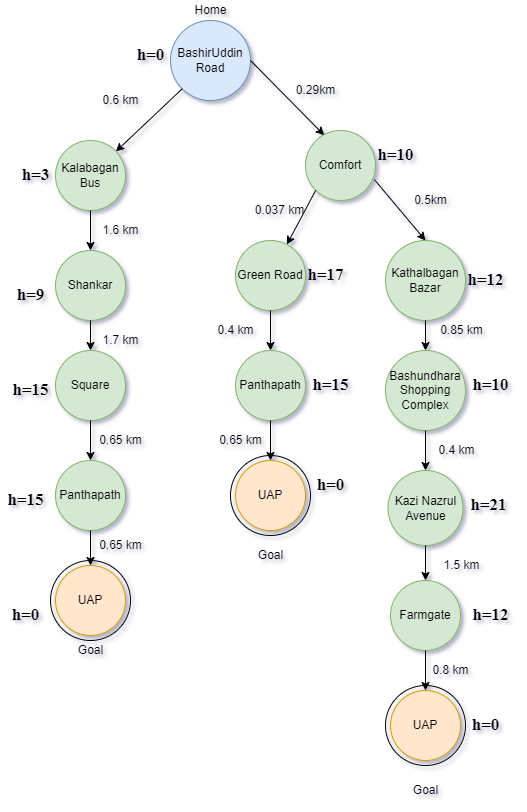

The diagram above was exported from draw.io. Its source (the exported page's mxGraphModel, read from the mxfile embedded in the PNG):
<mxGraphModel dx="868" dy="460" grid="1" gridSize="10" guides="1" tooltips="1" connect="1" arrows="1" fold="1" page="1" pageScale="1" pageWidth="850" pageHeight="1100" math="0" shadow="0">
  <root>
    <mxCell id="0" />
    <mxCell id="1" parent="0" />
    <mxCell id="LoeDjG8N36tN9gczfSaU-2" value="Kalabagan Bus" style="ellipse;whiteSpace=wrap;html=1;aspect=fixed;fillColor=#d5e8d4;strokeColor=#82b366;" vertex="1" parent="1">
      <mxGeometry x="270" y="170" width="70" height="70" as="geometry" />
    </mxCell>
    <mxCell id="LoeDjG8N36tN9gczfSaU-4" value="BashirUddin Road" style="ellipse;whiteSpace=wrap;html=1;aspect=fixed;fillColor=#dae8fc;strokeColor=#6c8ebf;" vertex="1" parent="1">
      <mxGeometry x="385" y="50" width="80" height="80" as="geometry" />
    </mxCell>
    <mxCell id="LoeDjG8N36tN9gczfSaU-5" value="Comfort" style="ellipse;whiteSpace=wrap;html=1;aspect=fixed;fillColor=#d5e8d4;strokeColor=#82b366;" vertex="1" parent="1">
      <mxGeometry x="520" y="160" width="70" height="70" as="geometry" />
    </mxCell>
    <mxCell id="LoeDjG8N36tN9gczfSaU-6" value="Shankar" style="ellipse;whiteSpace=wrap;html=1;aspect=fixed;fillColor=#d5e8d4;strokeColor=#82b366;" vertex="1" parent="1">
      <mxGeometry x="270" y="280" width="70" height="70" as="geometry" />
    </mxCell>
    <mxCell id="LoeDjG8N36tN9gczfSaU-7" value="Square" style="ellipse;whiteSpace=wrap;html=1;aspect=fixed;fillColor=#d5e8d4;strokeColor=#82b366;" vertex="1" parent="1">
      <mxGeometry x="270" y="380" width="70" height="70" as="geometry" />
    </mxCell>
    <mxCell id="LoeDjG8N36tN9gczfSaU-8" value="Panthapath" style="ellipse;whiteSpace=wrap;html=1;aspect=fixed;fillColor=#d5e8d4;strokeColor=#82b366;" vertex="1" parent="1">
      <mxGeometry x="270" y="490" width="70" height="70" as="geometry" />
    </mxCell>
    <mxCell id="LoeDjG8N36tN9gczfSaU-9" value="UAP" style="ellipse;whiteSpace=wrap;html=1;aspect=fixed;fillColor=#ffe6cc;strokeColor=#d79b00;" vertex="1" parent="1">
      <mxGeometry x="270" y="595" width="70" height="70" as="geometry" />
    </mxCell>
    <mxCell id="LoeDjG8N36tN9gczfSaU-10" value="Green Road" style="ellipse;whiteSpace=wrap;html=1;aspect=fixed;fillColor=#d5e8d4;strokeColor=#82b366;" vertex="1" parent="1">
      <mxGeometry x="450" y="270" width="70" height="70" as="geometry" />
    </mxCell>
    <mxCell id="LoeDjG8N36tN9gczfSaU-11" value="Panthapath" style="ellipse;whiteSpace=wrap;html=1;aspect=fixed;fillColor=#d5e8d4;strokeColor=#82b366;" vertex="1" parent="1">
      <mxGeometry x="450" y="380" width="70" height="70" as="geometry" />
    </mxCell>
    <mxCell id="LoeDjG8N36tN9gczfSaU-12" value="UAP" style="ellipse;whiteSpace=wrap;html=1;aspect=fixed;fillColor=#ffe6cc;strokeColor=#d79b00;" vertex="1" parent="1">
      <mxGeometry x="450" y="490" width="70" height="70" as="geometry" />
    </mxCell>
    <mxCell id="LoeDjG8N36tN9gczfSaU-13" value="Kathalbagan Bazar" style="ellipse;whiteSpace=wrap;html=1;aspect=fixed;fillColor=#d5e8d4;strokeColor=#82b366;" vertex="1" parent="1">
      <mxGeometry x="600" y="270" width="80" height="80" as="geometry" />
    </mxCell>
    <mxCell id="LoeDjG8N36tN9gczfSaU-14" value="Bashundhara Shopping Complex" style="ellipse;whiteSpace=wrap;html=1;aspect=fixed;fillColor=#d5e8d4;strokeColor=#82b366;" vertex="1" parent="1">
      <mxGeometry x="600" y="380" width="80" height="80" as="geometry" />
    </mxCell>
    <mxCell id="LoeDjG8N36tN9gczfSaU-15" value="Kazi Nazrul Avenue" style="ellipse;whiteSpace=wrap;html=1;aspect=fixed;fillColor=#d5e8d4;strokeColor=#82b366;" vertex="1" parent="1">
      <mxGeometry x="602.5" y="500" width="75" height="75" as="geometry" />
    </mxCell>
    <mxCell id="LoeDjG8N36tN9gczfSaU-16" value="Farmgate" style="ellipse;whiteSpace=wrap;html=1;aspect=fixed;fillColor=#d5e8d4;strokeColor=#82b366;" vertex="1" parent="1">
      <mxGeometry x="605" y="610" width="70" height="70" as="geometry" />
    </mxCell>
    <mxCell id="LoeDjG8N36tN9gczfSaU-17" value="UAP" style="ellipse;whiteSpace=wrap;html=1;aspect=fixed;fillColor=#ffe6cc;strokeColor=#d79b00;" vertex="1" parent="1">
      <mxGeometry x="605" y="720" width="70" height="70" as="geometry" />
    </mxCell>
    <mxCell id="LoeDjG8N36tN9gczfSaU-19" value="" style="endArrow=classic;html=1;rounded=0;exitX=0;exitY=1;exitDx=0;exitDy=0;" edge="1" parent="1" source="LoeDjG8N36tN9gczfSaU-4" target="LoeDjG8N36tN9gczfSaU-2">
      <mxGeometry width="50" height="50" relative="1" as="geometry">
        <mxPoint x="510" y="50" as="sourcePoint" />
        <mxPoint x="450" y="80" as="targetPoint" />
      </mxGeometry>
    </mxCell>
    <mxCell id="LoeDjG8N36tN9gczfSaU-20" value="" style="endArrow=classic;html=1;rounded=0;exitX=0.5;exitY=1;exitDx=0;exitDy=0;" edge="1" parent="1" source="LoeDjG8N36tN9gczfSaU-2" target="LoeDjG8N36tN9gczfSaU-6">
      <mxGeometry width="50" height="50" relative="1" as="geometry">
        <mxPoint x="360" y="250" as="sourcePoint" />
        <mxPoint x="410" y="200" as="targetPoint" />
      </mxGeometry>
    </mxCell>
    <mxCell id="LoeDjG8N36tN9gczfSaU-22" value="" style="endArrow=classic;html=1;rounded=0;exitX=0.5;exitY=1;exitDx=0;exitDy=0;" edge="1" parent="1" source="LoeDjG8N36tN9gczfSaU-6" target="LoeDjG8N36tN9gczfSaU-7">
      <mxGeometry width="50" height="50" relative="1" as="geometry">
        <mxPoint x="300" y="390" as="sourcePoint" />
        <mxPoint x="350" y="340" as="targetPoint" />
      </mxGeometry>
    </mxCell>
    <mxCell id="LoeDjG8N36tN9gczfSaU-24" value="" style="endArrow=classic;html=1;rounded=0;exitX=0.5;exitY=1;exitDx=0;exitDy=0;" edge="1" parent="1" source="LoeDjG8N36tN9gczfSaU-7" target="LoeDjG8N36tN9gczfSaU-8">
      <mxGeometry width="50" height="50" relative="1" as="geometry">
        <mxPoint x="350" y="490" as="sourcePoint" />
        <mxPoint x="400" y="440" as="targetPoint" />
      </mxGeometry>
    </mxCell>
    <mxCell id="LoeDjG8N36tN9gczfSaU-25" value="" style="endArrow=classic;html=1;rounded=0;exitX=0.5;exitY=1;exitDx=0;exitDy=0;" edge="1" parent="1" source="LoeDjG8N36tN9gczfSaU-8" target="LoeDjG8N36tN9gczfSaU-9">
      <mxGeometry width="50" height="50" relative="1" as="geometry">
        <mxPoint x="340" y="610" as="sourcePoint" />
        <mxPoint x="390" y="560" as="targetPoint" />
      </mxGeometry>
    </mxCell>
    <mxCell id="LoeDjG8N36tN9gczfSaU-26" value="" style="endArrow=classic;html=1;rounded=0;exitX=1;exitY=0.5;exitDx=0;exitDy=0;entryX=0.267;entryY=0.067;entryDx=0;entryDy=0;entryPerimeter=0;" edge="1" parent="1" source="LoeDjG8N36tN9gczfSaU-4" target="LoeDjG8N36tN9gczfSaU-5">
      <mxGeometry width="50" height="50" relative="1" as="geometry">
        <mxPoint x="470" y="110" as="sourcePoint" />
        <mxPoint x="520" y="60" as="targetPoint" />
      </mxGeometry>
    </mxCell>
    <mxCell id="LoeDjG8N36tN9gczfSaU-27" value="" style="endArrow=classic;html=1;rounded=0;exitX=0;exitY=1;exitDx=0;exitDy=0;" edge="1" parent="1" source="LoeDjG8N36tN9gczfSaU-5" target="LoeDjG8N36tN9gczfSaU-10">
      <mxGeometry width="50" height="50" relative="1" as="geometry">
        <mxPoint x="570" y="240" as="sourcePoint" />
        <mxPoint x="730" y="130" as="targetPoint" />
      </mxGeometry>
    </mxCell>
    <mxCell id="LoeDjG8N36tN9gczfSaU-28" value="" style="endArrow=classic;html=1;rounded=0;exitX=0.983;exitY=0.7;exitDx=0;exitDy=0;exitPerimeter=0;entryX=0.5;entryY=0;entryDx=0;entryDy=0;" edge="1" parent="1" source="LoeDjG8N36tN9gczfSaU-5" target="LoeDjG8N36tN9gczfSaU-13">
      <mxGeometry width="50" height="50" relative="1" as="geometry">
        <mxPoint x="640" y="240" as="sourcePoint" />
        <mxPoint x="690" y="190" as="targetPoint" />
      </mxGeometry>
    </mxCell>
    <mxCell id="LoeDjG8N36tN9gczfSaU-29" value="" style="endArrow=classic;html=1;rounded=0;exitX=0.5;exitY=1;exitDx=0;exitDy=0;" edge="1" parent="1" source="LoeDjG8N36tN9gczfSaU-10" target="LoeDjG8N36tN9gczfSaU-11">
      <mxGeometry width="50" height="50" relative="1" as="geometry">
        <mxPoint x="540" y="370" as="sourcePoint" />
        <mxPoint x="590" y="320" as="targetPoint" />
      </mxGeometry>
    </mxCell>
    <mxCell id="LoeDjG8N36tN9gczfSaU-30" value="" style="endArrow=classic;html=1;rounded=0;entryX=0.5;entryY=0;entryDx=0;entryDy=0;exitX=0.5;exitY=1;exitDx=0;exitDy=0;" edge="1" parent="1" source="LoeDjG8N36tN9gczfSaU-11" target="LoeDjG8N36tN9gczfSaU-12">
      <mxGeometry width="50" height="50" relative="1" as="geometry">
        <mxPoint x="530" y="400" as="sourcePoint" />
        <mxPoint x="580" y="350" as="targetPoint" />
      </mxGeometry>
    </mxCell>
    <mxCell id="LoeDjG8N36tN9gczfSaU-31" value="" style="endArrow=classic;html=1;rounded=0;exitX=0.5;exitY=1;exitDx=0;exitDy=0;" edge="1" parent="1" source="LoeDjG8N36tN9gczfSaU-13" target="LoeDjG8N36tN9gczfSaU-14">
      <mxGeometry width="50" height="50" relative="1" as="geometry">
        <mxPoint x="730" y="330" as="sourcePoint" />
        <mxPoint x="780" y="280" as="targetPoint" />
      </mxGeometry>
    </mxCell>
    <mxCell id="LoeDjG8N36tN9gczfSaU-32" value="" style="endArrow=classic;html=1;rounded=0;exitX=0.5;exitY=1;exitDx=0;exitDy=0;entryX=0.5;entryY=0;entryDx=0;entryDy=0;" edge="1" parent="1" source="LoeDjG8N36tN9gczfSaU-14" target="LoeDjG8N36tN9gczfSaU-15">
      <mxGeometry width="50" height="50" relative="1" as="geometry">
        <mxPoint x="720" y="480" as="sourcePoint" />
        <mxPoint x="770" y="430" as="targetPoint" />
      </mxGeometry>
    </mxCell>
    <mxCell id="LoeDjG8N36tN9gczfSaU-33" value="" style="endArrow=classic;html=1;rounded=0;exitX=0.5;exitY=1;exitDx=0;exitDy=0;" edge="1" parent="1" source="LoeDjG8N36tN9gczfSaU-15" target="LoeDjG8N36tN9gczfSaU-16">
      <mxGeometry width="50" height="50" relative="1" as="geometry">
        <mxPoint x="760" y="570" as="sourcePoint" />
        <mxPoint x="810" y="520" as="targetPoint" />
      </mxGeometry>
    </mxCell>
    <mxCell id="LoeDjG8N36tN9gczfSaU-34" value="" style="endArrow=classic;html=1;rounded=0;exitX=0.5;exitY=1;exitDx=0;exitDy=0;" edge="1" parent="1" source="LoeDjG8N36tN9gczfSaU-16" target="LoeDjG8N36tN9gczfSaU-17">
      <mxGeometry width="50" height="50" relative="1" as="geometry">
        <mxPoint x="670" y="690" as="sourcePoint" />
        <mxPoint x="720" y="640" as="targetPoint" />
      </mxGeometry>
    </mxCell>
    <mxCell id="LoeDjG8N36tN9gczfSaU-37" value="" style="ellipse;whiteSpace=wrap;html=1;aspect=fixed;fillColor=none;" vertex="1" parent="1">
      <mxGeometry x="265" y="590" width="80" height="80" as="geometry" />
    </mxCell>
    <mxCell id="LoeDjG8N36tN9gczfSaU-38" value="" style="ellipse;whiteSpace=wrap;html=1;aspect=fixed;fillColor=none;direction=south;" vertex="1" parent="1">
      <mxGeometry x="445" y="485" width="80" height="80" as="geometry" />
    </mxCell>
    <mxCell id="LoeDjG8N36tN9gczfSaU-39" value="" style="ellipse;whiteSpace=wrap;html=1;aspect=fixed;fillColor=none;" vertex="1" parent="1">
      <mxGeometry x="600" y="715" width="80" height="80" as="geometry" />
    </mxCell>
    <mxCell id="LoeDjG8N36tN9gczfSaU-40" value="Home" style="text;html=1;align=center;verticalAlign=middle;resizable=0;points=[];autosize=1;strokeColor=none;fillColor=none;" vertex="1" parent="1">
      <mxGeometry x="400" y="30" width="50" height="20" as="geometry" />
    </mxCell>
    <mxCell id="LoeDjG8N36tN9gczfSaU-41" value="Goal" style="text;html=1;align=center;verticalAlign=middle;resizable=0;points=[];autosize=1;strokeColor=none;fillColor=none;" vertex="1" parent="1">
      <mxGeometry x="285" y="670" width="40" height="20" as="geometry" />
    </mxCell>
    <mxCell id="LoeDjG8N36tN9gczfSaU-42" value="Goal" style="text;html=1;align=center;verticalAlign=middle;resizable=0;points=[];autosize=1;strokeColor=none;fillColor=none;" vertex="1" parent="1">
      <mxGeometry x="465" y="575" width="40" height="20" as="geometry" />
    </mxCell>
    <mxCell id="LoeDjG8N36tN9gczfSaU-43" value="Goal" style="text;html=1;align=center;verticalAlign=middle;resizable=0;points=[];autosize=1;strokeColor=none;fillColor=none;" vertex="1" parent="1">
      <mxGeometry x="620" y="810" width="40" height="20" as="geometry" />
    </mxCell>
    <mxCell id="LoeDjG8N36tN9gczfSaU-44" value="0.29km" style="text;html=1;align=center;verticalAlign=middle;resizable=0;points=[];autosize=1;strokeColor=none;fillColor=none;" vertex="1" parent="1">
      <mxGeometry x="505" y="110" width="50" height="20" as="geometry" />
    </mxCell>
    <mxCell id="LoeDjG8N36tN9gczfSaU-45" value="0.6 km" style="text;html=1;align=center;verticalAlign=middle;resizable=0;points=[];autosize=1;strokeColor=none;fillColor=none;" vertex="1" parent="1">
      <mxGeometry x="310" y="120" width="50" height="20" as="geometry" />
    </mxCell>
    <mxCell id="LoeDjG8N36tN9gczfSaU-46" value="1.6 km" style="text;html=1;align=center;verticalAlign=middle;resizable=0;points=[];autosize=1;strokeColor=none;fillColor=none;" vertex="1" parent="1">
      <mxGeometry x="310" y="250" width="50" height="20" as="geometry" />
    </mxCell>
    <mxCell id="LoeDjG8N36tN9gczfSaU-47" value="1.7 km" style="text;html=1;align=center;verticalAlign=middle;resizable=0;points=[];autosize=1;strokeColor=none;fillColor=none;" vertex="1" parent="1">
      <mxGeometry x="310" y="360" width="50" height="20" as="geometry" />
    </mxCell>
    <mxCell id="LoeDjG8N36tN9gczfSaU-48" value="0.65 km" style="text;html=1;align=center;verticalAlign=middle;resizable=0;points=[];autosize=1;strokeColor=none;fillColor=none;" vertex="1" parent="1">
      <mxGeometry x="305" y="460" width="60" height="20" as="geometry" />
    </mxCell>
    <mxCell id="LoeDjG8N36tN9gczfSaU-49" value="0.65 km" style="text;html=1;align=center;verticalAlign=middle;resizable=0;points=[];autosize=1;strokeColor=none;fillColor=none;" vertex="1" parent="1">
      <mxGeometry x="305" y="565" width="60" height="20" as="geometry" />
    </mxCell>
    <mxCell id="LoeDjG8N36tN9gczfSaU-50" value="h=0" style="text;html=1;align=center;verticalAlign=middle;resizable=0;points=[];autosize=1;strokeColor=none;fillColor=none;fontStyle=1;fontFamily=Garamond;fontSize=17;" vertex="1" parent="1">
      <mxGeometry x="345" y="70" width="40" height="30" as="geometry" />
    </mxCell>
    <mxCell id="LoeDjG8N36tN9gczfSaU-52" value="h=9" style="text;html=1;align=center;verticalAlign=middle;resizable=0;points=[];autosize=1;strokeColor=none;fillColor=none;fontStyle=1;fontFamily=Garamond;fontSize=17;" vertex="1" parent="1">
      <mxGeometry x="225" y="310" width="40" height="30" as="geometry" />
    </mxCell>
    <mxCell id="LoeDjG8N36tN9gczfSaU-53" value="h=3" style="text;html=1;align=center;verticalAlign=middle;resizable=0;points=[];autosize=1;strokeColor=none;fillColor=none;fontStyle=1;fontFamily=Garamond;fontSize=17;" vertex="1" parent="1">
      <mxGeometry x="230" y="190" width="40" height="30" as="geometry" />
    </mxCell>
    <mxCell id="LoeDjG8N36tN9gczfSaU-54" value="h=15" style="text;html=1;align=center;verticalAlign=middle;resizable=0;points=[];autosize=1;strokeColor=none;fillColor=none;fontStyle=1;fontFamily=Garamond;fontSize=17;" vertex="1" parent="1">
      <mxGeometry x="220" y="405" width="50" height="30" as="geometry" />
    </mxCell>
    <mxCell id="LoeDjG8N36tN9gczfSaU-55" value="h=15" style="text;html=1;align=center;verticalAlign=middle;resizable=0;points=[];autosize=1;strokeColor=none;fillColor=none;fontStyle=1;fontFamily=Garamond;fontSize=17;" vertex="1" parent="1">
      <mxGeometry x="215" y="515" width="50" height="30" as="geometry" />
    </mxCell>
    <mxCell id="LoeDjG8N36tN9gczfSaU-56" value="h=0" style="text;html=1;align=center;verticalAlign=middle;resizable=0;points=[];autosize=1;strokeColor=none;fillColor=none;fontStyle=1;fontFamily=Garamond;fontSize=17;" vertex="1" parent="1">
      <mxGeometry x="220" y="630" width="40" height="30" as="geometry" />
    </mxCell>
    <mxCell id="LoeDjG8N36tN9gczfSaU-57" value="h=0" style="text;html=1;align=center;verticalAlign=middle;resizable=0;points=[];autosize=1;strokeColor=none;fillColor=none;fontStyle=1;fontFamily=Garamond;fontSize=17;" vertex="1" parent="1">
      <mxGeometry x="525" y="500" width="40" height="30" as="geometry" />
    </mxCell>
    <mxCell id="LoeDjG8N36tN9gczfSaU-58" value="h=0" style="text;html=1;align=center;verticalAlign=middle;resizable=0;points=[];autosize=1;strokeColor=none;fillColor=none;fontStyle=1;fontFamily=Garamond;fontSize=17;" vertex="1" parent="1">
      <mxGeometry x="680" y="740" width="40" height="30" as="geometry" />
    </mxCell>
    <mxCell id="LoeDjG8N36tN9gczfSaU-59" value="h=10" style="text;html=1;align=center;verticalAlign=middle;resizable=0;points=[];autosize=1;strokeColor=none;fillColor=none;fontStyle=1;fontFamily=Garamond;fontSize=17;" vertex="1" parent="1">
      <mxGeometry x="585" y="170" width="50" height="30" as="geometry" />
    </mxCell>
    <mxCell id="LoeDjG8N36tN9gczfSaU-60" value="h=17" style="text;html=1;align=center;verticalAlign=middle;resizable=0;points=[];autosize=1;strokeColor=none;fillColor=none;fontStyle=1;fontFamily=Garamond;fontSize=17;" vertex="1" parent="1">
      <mxGeometry x="515" y="290" width="50" height="30" as="geometry" />
    </mxCell>
    <mxCell id="LoeDjG8N36tN9gczfSaU-61" value="h=15" style="text;html=1;align=center;verticalAlign=middle;resizable=0;points=[];autosize=1;strokeColor=none;fillColor=none;fontStyle=1;fontFamily=Garamond;fontSize=17;" vertex="1" parent="1">
      <mxGeometry x="520" y="400" width="50" height="30" as="geometry" />
    </mxCell>
    <mxCell id="LoeDjG8N36tN9gczfSaU-62" value="h=12" style="text;html=1;align=center;verticalAlign=middle;resizable=0;points=[];autosize=1;strokeColor=none;fillColor=none;fontStyle=1;fontFamily=Garamond;fontSize=17;" vertex="1" parent="1">
      <mxGeometry x="675" y="295" width="50" height="30" as="geometry" />
    </mxCell>
    <mxCell id="LoeDjG8N36tN9gczfSaU-63" value="h=10" style="text;html=1;align=center;verticalAlign=middle;resizable=0;points=[];autosize=1;strokeColor=none;fillColor=none;fontStyle=1;fontFamily=Garamond;fontSize=17;" vertex="1" parent="1">
      <mxGeometry x="680" y="400" width="50" height="30" as="geometry" />
    </mxCell>
    <mxCell id="LoeDjG8N36tN9gczfSaU-64" value="h=21" style="text;html=1;align=center;verticalAlign=middle;resizable=0;points=[];autosize=1;strokeColor=none;fillColor=none;fontStyle=1;fontFamily=Garamond;fontSize=17;" vertex="1" parent="1">
      <mxGeometry x="677.5" y="520" width="50" height="30" as="geometry" />
    </mxCell>
    <mxCell id="LoeDjG8N36tN9gczfSaU-65" value="h=12" style="text;html=1;align=center;verticalAlign=middle;resizable=0;points=[];autosize=1;strokeColor=none;fillColor=none;fontStyle=1;fontFamily=Garamond;fontSize=17;" vertex="1" parent="1">
      <mxGeometry x="680" y="630" width="50" height="30" as="geometry" />
    </mxCell>
    <mxCell id="LoeDjG8N36tN9gczfSaU-66" value="0.037 km" style="text;html=1;align=center;verticalAlign=middle;resizable=0;points=[];autosize=1;strokeColor=none;fillColor=none;" vertex="1" parent="1">
      <mxGeometry x="464" y="230" width="60" height="20" as="geometry" />
    </mxCell>
    <mxCell id="LoeDjG8N36tN9gczfSaU-67" value="0.4 km" style="text;html=1;align=center;verticalAlign=middle;resizable=0;points=[];autosize=1;strokeColor=none;fillColor=none;" vertex="1" parent="1">
      <mxGeometry x="425" y="350" width="50" height="20" as="geometry" />
    </mxCell>
    <mxCell id="LoeDjG8N36tN9gczfSaU-68" value="0.65 km" style="text;html=1;align=center;verticalAlign=middle;resizable=0;points=[];autosize=1;strokeColor=none;fillColor=none;" vertex="1" parent="1">
      <mxGeometry x="425" y="460" width="60" height="20" as="geometry" />
    </mxCell>
    <mxCell id="LoeDjG8N36tN9gczfSaU-69" value="0.5km" style="text;html=1;align=center;verticalAlign=middle;resizable=0;points=[];autosize=1;strokeColor=none;fillColor=none;" vertex="1" parent="1">
      <mxGeometry x="620" y="220" width="50" height="20" as="geometry" />
    </mxCell>
    <mxCell id="LoeDjG8N36tN9gczfSaU-70" value="0.85 km" style="text;html=1;align=center;verticalAlign=middle;resizable=0;points=[];autosize=1;strokeColor=none;fillColor=none;" vertex="1" parent="1">
      <mxGeometry x="646" y="350" width="60" height="20" as="geometry" />
    </mxCell>
    <mxCell id="LoeDjG8N36tN9gczfSaU-71" value="0.4 km" style="text;html=1;align=center;verticalAlign=middle;resizable=0;points=[];autosize=1;strokeColor=none;fillColor=none;" vertex="1" parent="1">
      <mxGeometry x="646" y="470" width="50" height="20" as="geometry" />
    </mxCell>
    <mxCell id="LoeDjG8N36tN9gczfSaU-72" value="1.5 km" style="text;html=1;align=center;verticalAlign=middle;resizable=0;points=[];autosize=1;strokeColor=none;fillColor=none;" vertex="1" parent="1">
      <mxGeometry x="651" y="585" width="50" height="20" as="geometry" />
    </mxCell>
    <mxCell id="LoeDjG8N36tN9gczfSaU-73" value="0.8 km" style="text;html=1;align=center;verticalAlign=middle;resizable=0;points=[];autosize=1;strokeColor=none;fillColor=none;" vertex="1" parent="1">
      <mxGeometry x="640" y="690" width="50" height="20" as="geometry" />
    </mxCell>
  </root>
</mxGraphModel>